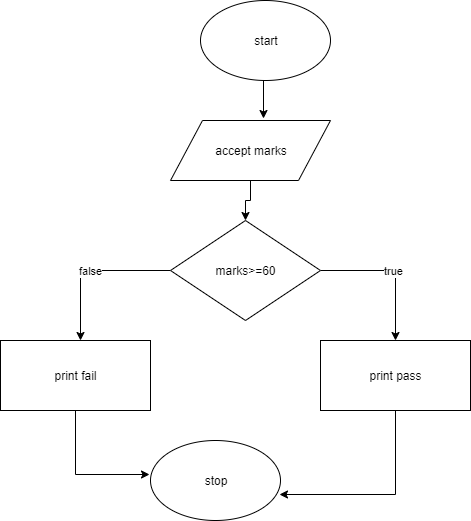

The diagram above was exported from draw.io. Its source (the exported page's mxGraphModel, read from the mxfile embedded in the PNG):
<mxGraphModel dx="854" dy="248" grid="1" gridSize="10" guides="1" tooltips="1" connect="1" arrows="1" fold="1" page="1" pageScale="1" pageWidth="850" pageHeight="1100" math="0" shadow="0">
  <root>
    <mxCell id="0" />
    <mxCell id="1" parent="0" />
    <mxCell id="POFaMx9musNEkFa0hOoA-8" style="edgeStyle=orthogonalEdgeStyle;rounded=0;orthogonalLoop=1;jettySize=auto;html=1;exitX=0.5;exitY=1;exitDx=0;exitDy=0;entryX=0.581;entryY=-0.033;entryDx=0;entryDy=0;entryPerimeter=0;" edge="1" parent="1" source="POFaMx9musNEkFa0hOoA-1" target="POFaMx9musNEkFa0hOoA-2">
      <mxGeometry relative="1" as="geometry" />
    </mxCell>
    <mxCell id="POFaMx9musNEkFa0hOoA-1" value="start" style="ellipse;whiteSpace=wrap;html=1;" vertex="1" parent="1">
      <mxGeometry x="260" y="20" width="130" height="80" as="geometry" />
    </mxCell>
    <mxCell id="POFaMx9musNEkFa0hOoA-9" style="edgeStyle=orthogonalEdgeStyle;rounded=0;orthogonalLoop=1;jettySize=auto;html=1;exitX=0.5;exitY=1;exitDx=0;exitDy=0;entryX=0.5;entryY=0;entryDx=0;entryDy=0;" edge="1" parent="1" source="POFaMx9musNEkFa0hOoA-2" target="POFaMx9musNEkFa0hOoA-3">
      <mxGeometry relative="1" as="geometry" />
    </mxCell>
    <mxCell id="POFaMx9musNEkFa0hOoA-2" value="accept marks" style="shape=parallelogram;perimeter=parallelogramPerimeter;whiteSpace=wrap;html=1;" vertex="1" parent="1">
      <mxGeometry x="230" y="140" width="160" height="60" as="geometry" />
    </mxCell>
    <mxCell id="POFaMx9musNEkFa0hOoA-11" value="false" style="edgeStyle=orthogonalEdgeStyle;rounded=0;orthogonalLoop=1;jettySize=auto;html=1;exitX=0;exitY=0.5;exitDx=0;exitDy=0;" edge="1" parent="1" source="POFaMx9musNEkFa0hOoA-3">
      <mxGeometry relative="1" as="geometry">
        <mxPoint x="140" y="360" as="targetPoint" />
      </mxGeometry>
    </mxCell>
    <mxCell id="POFaMx9musNEkFa0hOoA-15" value="true" style="edgeStyle=orthogonalEdgeStyle;rounded=0;orthogonalLoop=1;jettySize=auto;html=1;exitX=1;exitY=0.5;exitDx=0;exitDy=0;entryX=0.5;entryY=0;entryDx=0;entryDy=0;" edge="1" parent="1" source="POFaMx9musNEkFa0hOoA-3" target="POFaMx9musNEkFa0hOoA-4">
      <mxGeometry relative="1" as="geometry" />
    </mxCell>
    <mxCell id="POFaMx9musNEkFa0hOoA-3" value="marks&amp;gt;=60" style="rhombus;whiteSpace=wrap;html=1;" vertex="1" parent="1">
      <mxGeometry x="230" y="240" width="150" height="100" as="geometry" />
    </mxCell>
    <mxCell id="POFaMx9musNEkFa0hOoA-14" style="edgeStyle=orthogonalEdgeStyle;rounded=0;orthogonalLoop=1;jettySize=auto;html=1;exitX=0.5;exitY=1;exitDx=0;exitDy=0;entryX=0.992;entryY=0.675;entryDx=0;entryDy=0;entryPerimeter=0;" edge="1" parent="1" source="POFaMx9musNEkFa0hOoA-4" target="POFaMx9musNEkFa0hOoA-7">
      <mxGeometry relative="1" as="geometry">
        <mxPoint x="400" y="552" as="targetPoint" />
      </mxGeometry>
    </mxCell>
    <mxCell id="POFaMx9musNEkFa0hOoA-4" value="print pass" style="rounded=0;whiteSpace=wrap;html=1;" vertex="1" parent="1">
      <mxGeometry x="380" y="360" width="150" height="70" as="geometry" />
    </mxCell>
    <mxCell id="POFaMx9musNEkFa0hOoA-12" style="edgeStyle=orthogonalEdgeStyle;rounded=0;orthogonalLoop=1;jettySize=auto;html=1;exitX=0.5;exitY=1;exitDx=0;exitDy=0;entryX=-0.008;entryY=0.425;entryDx=0;entryDy=0;entryPerimeter=0;" edge="1" parent="1" source="POFaMx9musNEkFa0hOoA-5" target="POFaMx9musNEkFa0hOoA-7">
      <mxGeometry relative="1" as="geometry">
        <mxPoint x="210" y="557" as="targetPoint" />
      </mxGeometry>
    </mxCell>
    <mxCell id="POFaMx9musNEkFa0hOoA-5" value="print fail" style="rounded=0;whiteSpace=wrap;html=1;" vertex="1" parent="1">
      <mxGeometry x="60" y="360" width="150" height="70" as="geometry" />
    </mxCell>
    <mxCell id="POFaMx9musNEkFa0hOoA-7" value="stop" style="ellipse;whiteSpace=wrap;html=1;" vertex="1" parent="1">
      <mxGeometry x="210" y="460" width="130" height="80" as="geometry" />
    </mxCell>
  </root>
</mxGraphModel>